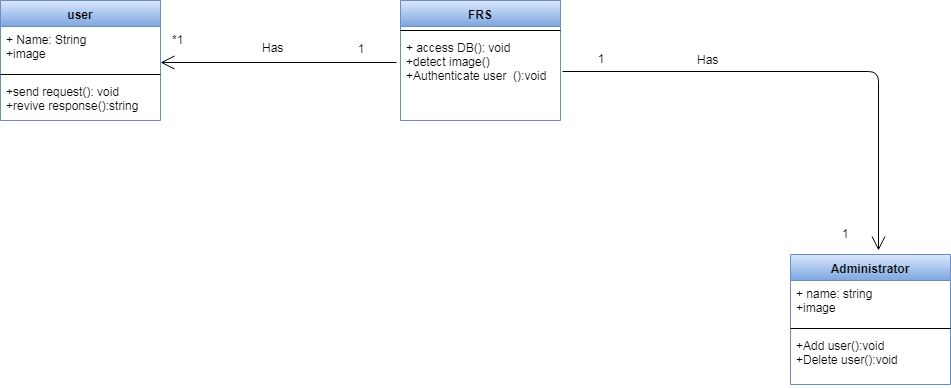

The diagram above was exported from draw.io. Its source (the exported page's mxGraphModel, read from the mxfile embedded in the PNG):
<mxGraphModel dx="1394" dy="715" grid="1" gridSize="10" guides="1" tooltips="1" connect="1" arrows="1" fold="1" page="1" pageScale="1" pageWidth="1654" pageHeight="2336" math="0" shadow="0">
  <root>
    <mxCell id="0" />
    <mxCell id="1" parent="0" />
    <mxCell id="MzTptqTqiDsgHiWLthki-19" value="user" style="swimlane;fontStyle=1;align=center;verticalAlign=top;childLayout=stackLayout;horizontal=1;startSize=26;horizontalStack=0;resizeParent=1;resizeParentMax=0;resizeLast=0;collapsible=1;marginBottom=0;gradientColor=#7ea6e0;fillColor=#dae8fc;strokeColor=#6c8ebf;" vertex="1" parent="1">
      <mxGeometry x="380" y="860" width="160" height="120" as="geometry" />
    </mxCell>
    <mxCell id="MzTptqTqiDsgHiWLthki-20" value="+ Name: String&#10;+image&#10;" style="text;strokeColor=none;fillColor=none;align=left;verticalAlign=top;spacingLeft=4;spacingRight=4;overflow=hidden;rotatable=0;points=[[0,0.5],[1,0.5]];portConstraint=eastwest;" vertex="1" parent="MzTptqTqiDsgHiWLthki-19">
      <mxGeometry y="26" width="160" height="44" as="geometry" />
    </mxCell>
    <mxCell id="MzTptqTqiDsgHiWLthki-21" value="" style="line;strokeWidth=1;fillColor=none;align=left;verticalAlign=middle;spacingTop=-1;spacingLeft=3;spacingRight=3;rotatable=0;labelPosition=right;points=[];portConstraint=eastwest;" vertex="1" parent="MzTptqTqiDsgHiWLthki-19">
      <mxGeometry y="70" width="160" height="8" as="geometry" />
    </mxCell>
    <mxCell id="MzTptqTqiDsgHiWLthki-22" value="+send request(): void&#10;+revive response():string&#10;" style="text;strokeColor=none;fillColor=none;align=left;verticalAlign=top;spacingLeft=4;spacingRight=4;overflow=hidden;rotatable=0;points=[[0,0.5],[1,0.5]];portConstraint=eastwest;" vertex="1" parent="MzTptqTqiDsgHiWLthki-19">
      <mxGeometry y="78" width="160" height="42" as="geometry" />
    </mxCell>
    <mxCell id="MzTptqTqiDsgHiWLthki-23" value="FRS" style="swimlane;fontStyle=1;align=center;verticalAlign=top;childLayout=stackLayout;horizontal=1;startSize=26;horizontalStack=0;resizeParent=1;resizeParentMax=0;resizeLast=0;collapsible=1;marginBottom=0;gradientColor=#7ea6e0;fillColor=#dae8fc;strokeColor=#6c8ebf;" vertex="1" parent="1">
      <mxGeometry x="780" y="860" width="160" height="120" as="geometry" />
    </mxCell>
    <mxCell id="MzTptqTqiDsgHiWLthki-25" value="" style="line;strokeWidth=1;fillColor=none;align=left;verticalAlign=middle;spacingTop=-1;spacingLeft=3;spacingRight=3;rotatable=0;labelPosition=right;points=[];portConstraint=eastwest;" vertex="1" parent="MzTptqTqiDsgHiWLthki-23">
      <mxGeometry y="26" width="160" height="8" as="geometry" />
    </mxCell>
    <mxCell id="MzTptqTqiDsgHiWLthki-26" value="+ access DB(): void&#10;+detect image()&#10;+Authenticate user  ():void&#10;" style="text;strokeColor=none;fillColor=none;align=left;verticalAlign=top;spacingLeft=4;spacingRight=4;overflow=hidden;rotatable=0;points=[[0,0.5],[1,0.5]];portConstraint=eastwest;" vertex="1" parent="MzTptqTqiDsgHiWLthki-23">
      <mxGeometry y="34" width="160" height="86" as="geometry" />
    </mxCell>
    <mxCell id="MzTptqTqiDsgHiWLthki-27" value="Administrator" style="swimlane;fontStyle=1;align=center;verticalAlign=top;childLayout=stackLayout;horizontal=1;startSize=26;horizontalStack=0;resizeParent=1;resizeParentMax=0;resizeLast=0;collapsible=1;marginBottom=0;gradientColor=#7ea6e0;fillColor=#dae8fc;strokeColor=#6c8ebf;" vertex="1" parent="1">
      <mxGeometry x="1170" y="1114" width="160" height="130" as="geometry" />
    </mxCell>
    <mxCell id="MzTptqTqiDsgHiWLthki-28" value="+ name: string&#10;+image&#10;" style="text;strokeColor=none;fillColor=none;align=left;verticalAlign=top;spacingLeft=4;spacingRight=4;overflow=hidden;rotatable=0;points=[[0,0.5],[1,0.5]];portConstraint=eastwest;" vertex="1" parent="MzTptqTqiDsgHiWLthki-27">
      <mxGeometry y="26" width="160" height="44" as="geometry" />
    </mxCell>
    <mxCell id="MzTptqTqiDsgHiWLthki-29" value="" style="line;strokeWidth=1;fillColor=none;align=left;verticalAlign=middle;spacingTop=-1;spacingLeft=3;spacingRight=3;rotatable=0;labelPosition=right;points=[];portConstraint=eastwest;" vertex="1" parent="MzTptqTqiDsgHiWLthki-27">
      <mxGeometry y="70" width="160" height="8" as="geometry" />
    </mxCell>
    <mxCell id="MzTptqTqiDsgHiWLthki-30" value="+Add user():void&#10;+Delete user():void&#10;" style="text;strokeColor=none;fillColor=none;align=left;verticalAlign=top;spacingLeft=4;spacingRight=4;overflow=hidden;rotatable=0;points=[[0,0.5],[1,0.5]];portConstraint=eastwest;" vertex="1" parent="MzTptqTqiDsgHiWLthki-27">
      <mxGeometry y="78" width="160" height="52" as="geometry" />
    </mxCell>
    <mxCell id="MzTptqTqiDsgHiWLthki-39" value="1" style="text;html=1;strokeColor=none;fillColor=none;align=center;verticalAlign=middle;whiteSpace=wrap;rounded=0;" vertex="1" parent="1">
      <mxGeometry x="960" y="908" width="40" height="20" as="geometry" />
    </mxCell>
    <mxCell id="MzTptqTqiDsgHiWLthki-40" value="Has" style="text;html=1;resizable=0;points=[];autosize=1;align=left;verticalAlign=top;spacingTop=-4;" vertex="1" parent="1">
      <mxGeometry x="1075" y="910" width="40" height="20" as="geometry" />
    </mxCell>
    <mxCell id="MzTptqTqiDsgHiWLthki-41" value="1" style="text;html=1;" vertex="1" parent="1">
      <mxGeometry x="1220" y="1080" width="50" height="30" as="geometry" />
    </mxCell>
    <mxCell id="MzTptqTqiDsgHiWLthki-45" value="" style="endArrow=open;endFill=1;endSize=12;html=1;entryX=0.75;entryY=1;entryDx=0;entryDy=0;exitX=1.013;exitY=0.43;exitDx=0;exitDy=0;exitPerimeter=0;" edge="1" parent="1" source="MzTptqTqiDsgHiWLthki-26" target="MzTptqTqiDsgHiWLthki-41">
      <mxGeometry width="160" relative="1" as="geometry">
        <mxPoint x="940" y="937" as="sourcePoint" />
        <mxPoint x="1250" y="940" as="targetPoint" />
        <Array as="points">
          <mxPoint x="1258" y="931" />
        </Array>
      </mxGeometry>
    </mxCell>
    <mxCell id="MzTptqTqiDsgHiWLthki-48" value="Has" style="text;html=1;resizable=0;points=[];autosize=1;align=left;verticalAlign=top;spacingTop=-4;" vertex="1" parent="1">
      <mxGeometry x="640" y="898" width="40" height="20" as="geometry" />
    </mxCell>
    <mxCell id="MzTptqTqiDsgHiWLthki-49" value="1" style="text;html=1;strokeColor=none;fillColor=none;align=center;verticalAlign=middle;whiteSpace=wrap;rounded=0;" vertex="1" parent="1">
      <mxGeometry x="720" y="898" width="40" height="20" as="geometry" />
    </mxCell>
    <mxCell id="MzTptqTqiDsgHiWLthki-50" value="" style="endArrow=open;endFill=1;endSize=12;html=1;entryX=1;entryY=0.818;entryDx=0;entryDy=0;entryPerimeter=0;" edge="1" parent="1" target="MzTptqTqiDsgHiWLthki-20">
      <mxGeometry width="160" relative="1" as="geometry">
        <mxPoint x="776" y="922" as="sourcePoint" />
        <mxPoint x="539" y="933" as="targetPoint" />
      </mxGeometry>
    </mxCell>
    <mxCell id="MzTptqTqiDsgHiWLthki-51" value="*1" style="text;html=1;" vertex="1" parent="1">
      <mxGeometry x="550" y="886" width="50" height="30" as="geometry" />
    </mxCell>
  </root>
</mxGraphModel>